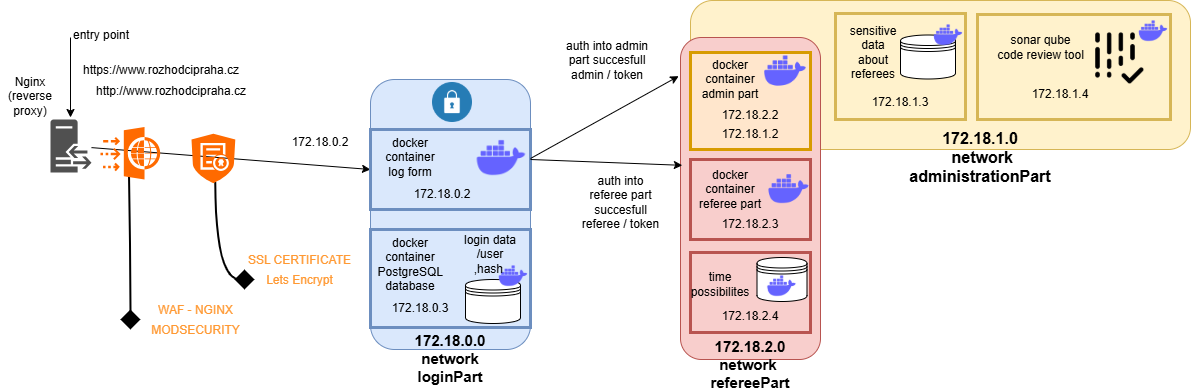

The diagram above was exported from draw.io. Its source (the exported page's mxGraphModel, read from the mxfile embedded in the PNG):
<mxGraphModel dx="2811" dy="1104" grid="1" gridSize="10" guides="1" tooltips="1" connect="1" arrows="1" fold="1" page="1" pageScale="1" pageWidth="827" pageHeight="1169" math="0" shadow="0">
  <root>
    <mxCell id="0" />
    <mxCell id="1" parent="0" />
    <mxCell id="n10MieApUVadLAZGZbKQ-34" value="" style="rounded=1;whiteSpace=wrap;html=1;fillColor=#fff2cc;strokeColor=#d6b656;" parent="1" vertex="1">
      <mxGeometry x="540" y="1" width="500" height="149" as="geometry" />
    </mxCell>
    <mxCell id="7O87tTN-yNcX4R2fQbSj-17" value="" style="rounded=0;whiteSpace=wrap;html=1;strokeWidth=3;fillColor=#fff2cc;strokeColor=#d6b656;" vertex="1" parent="1">
      <mxGeometry x="827" y="15" width="193" height="105" as="geometry" />
    </mxCell>
    <mxCell id="n10MieApUVadLAZGZbKQ-11" value="" style="endArrow=classic;html=1;rounded=0;" parent="1" edge="1" source="n10MieApUVadLAZGZbKQ-5">
      <mxGeometry width="50" height="50" relative="1" as="geometry">
        <mxPoint x="90" y="170" as="sourcePoint" />
        <mxPoint x="220" y="170" as="targetPoint" />
      </mxGeometry>
    </mxCell>
    <mxCell id="n10MieApUVadLAZGZbKQ-37" value="" style="rounded=0;whiteSpace=wrap;html=1;fillColor=#fff2cc;strokeColor=#d6b656;strokeWidth=3;" parent="1" vertex="1">
      <mxGeometry x="685" y="14" width="130" height="106" as="geometry" />
    </mxCell>
    <mxCell id="n10MieApUVadLAZGZbKQ-22" value="" style="rounded=1;whiteSpace=wrap;html=1;fillColor=#f8cecc;strokeColor=#b85450;" parent="1" vertex="1">
      <mxGeometry x="530" y="38" width="140" height="322" as="geometry" />
    </mxCell>
    <mxCell id="n10MieApUVadLAZGZbKQ-32" value="" style="rounded=0;whiteSpace=wrap;html=1;strokeWidth=3;fillColor=#f8cecc;strokeColor=#b85450;" parent="1" vertex="1">
      <mxGeometry x="540" y="253" width="120" height="80" as="geometry" />
    </mxCell>
    <mxCell id="n10MieApUVadLAZGZbKQ-29" value="" style="rounded=0;whiteSpace=wrap;html=1;strokeWidth=3;fillColor=#f8cecc;strokeColor=#b85450;" parent="1" vertex="1">
      <mxGeometry x="540" y="160" width="120" height="80" as="geometry" />
    </mxCell>
    <mxCell id="n10MieApUVadLAZGZbKQ-27" value="" style="rounded=0;whiteSpace=wrap;html=1;strokeWidth=3;fillColor=#ffe6cc;strokeColor=#d79b00;" parent="1" vertex="1">
      <mxGeometry x="540" y="53" width="120" height="97" as="geometry" />
    </mxCell>
    <mxCell id="n10MieApUVadLAZGZbKQ-12" value="" style="rounded=1;whiteSpace=wrap;html=1;fillColor=#dae8fc;strokeColor=#6c8ebf;" parent="1" vertex="1">
      <mxGeometry x="220" y="80" width="160" height="270" as="geometry" />
    </mxCell>
    <mxCell id="n10MieApUVadLAZGZbKQ-18" value="" style="rounded=0;whiteSpace=wrap;html=1;strokeWidth=3;fillColor=#dae8fc;strokeColor=#6c8ebf;" parent="1" vertex="1">
      <mxGeometry x="220" y="230" width="160" height="98" as="geometry" />
    </mxCell>
    <mxCell id="n10MieApUVadLAZGZbKQ-13" value="" style="rounded=0;whiteSpace=wrap;html=1;strokeWidth=3;fillColor=#dae8fc;strokeColor=#6c8ebf;" parent="1" vertex="1">
      <mxGeometry x="220" y="130" width="160" height="80" as="geometry" />
    </mxCell>
    <mxCell id="n10MieApUVadLAZGZbKQ-1" value="" style="shape=image;html=1;verticalAlign=top;verticalLabelPosition=bottom;labelBackgroundColor=#ffffff;imageAspect=0;aspect=fixed;image=https://cdn1.iconfinder.com/data/icons/unicons-line-vol-3/24/docker-128.png" parent="1" vertex="1">
      <mxGeometry x="614.5" y="166" width="48" height="48" as="geometry" />
    </mxCell>
    <mxCell id="n10MieApUVadLAZGZbKQ-2" value="" style="shape=image;html=1;verticalAlign=top;verticalLabelPosition=bottom;labelBackgroundColor=#ffffff;imageAspect=0;aspect=fixed;image=https://cdn1.iconfinder.com/data/icons/unicons-line-vol-3/24/docker-128.png" parent="1" vertex="1">
      <mxGeometry x="610" y="47" width="50" height="50" as="geometry" />
    </mxCell>
    <mxCell id="n10MieApUVadLAZGZbKQ-3" value="" style="shape=image;html=1;verticalAlign=top;verticalLabelPosition=bottom;labelBackgroundColor=#ffffff;imageAspect=0;aspect=fixed;image=https://cdn1.iconfinder.com/data/icons/unicons-line-vol-3/24/docker-128.png" parent="1" vertex="1">
      <mxGeometry x="322" y="130" width="58" height="58" as="geometry" />
    </mxCell>
    <mxCell id="n10MieApUVadLAZGZbKQ-4" value="" style="shape=datastore;whiteSpace=wrap;html=1;" parent="1" vertex="1">
      <mxGeometry x="315" y="280" width="55" height="44" as="geometry" />
    </mxCell>
    <mxCell id="n10MieApUVadLAZGZbKQ-5" value="" style="sketch=0;pointerEvents=1;shadow=0;dashed=0;html=1;strokeColor=none;fillColor=#505050;labelPosition=center;verticalLabelPosition=bottom;verticalAlign=top;outlineConnect=0;align=center;shape=mxgraph.office.servers.reverse_proxy;" parent="1" vertex="1">
      <mxGeometry x="-100" y="120" width="41" height="53" as="geometry" />
    </mxCell>
    <mxCell id="n10MieApUVadLAZGZbKQ-6" value="Nginx (reverse proxy)" style="text;html=1;align=center;verticalAlign=middle;whiteSpace=wrap;rounded=0;" parent="1" vertex="1">
      <mxGeometry x="-150" y="82" width="60" height="30" as="geometry" />
    </mxCell>
    <mxCell id="n10MieApUVadLAZGZbKQ-7" value="" style="endArrow=classic;html=1;rounded=0;" parent="1" edge="1">
      <mxGeometry width="50" height="50" relative="1" as="geometry">
        <mxPoint x="-80" y="38" as="sourcePoint" />
        <mxPoint x="-80" y="118" as="targetPoint" />
      </mxGeometry>
    </mxCell>
    <mxCell id="n10MieApUVadLAZGZbKQ-9" value="https://www.rozhodcipraha.cz" style="text;html=1;align=center;verticalAlign=middle;whiteSpace=wrap;rounded=0;" parent="1" vertex="1">
      <mxGeometry x="-19" y="56" width="60" height="30" as="geometry" />
    </mxCell>
    <mxCell id="n10MieApUVadLAZGZbKQ-10" value="entry point&lt;div&gt;&lt;br&gt;&lt;/div&gt;" style="text;html=1;align=center;verticalAlign=middle;whiteSpace=wrap;rounded=0;" parent="1" vertex="1">
      <mxGeometry x="-79" y="28" width="60" height="30" as="geometry" />
    </mxCell>
    <mxCell id="n10MieApUVadLAZGZbKQ-14" value="docker container log form" style="text;html=1;align=center;verticalAlign=middle;whiteSpace=wrap;rounded=0;" parent="1" vertex="1">
      <mxGeometry x="230" y="143" width="60" height="30" as="geometry" />
    </mxCell>
    <mxCell id="n10MieApUVadLAZGZbKQ-15" value="172.18.0.2" style="text;html=1;align=center;verticalAlign=middle;whiteSpace=wrap;rounded=0;" parent="1" vertex="1">
      <mxGeometry x="262" y="180" width="60" height="30" as="geometry" />
    </mxCell>
    <mxCell id="n10MieApUVadLAZGZbKQ-16" value="172.18.0.2" style="text;html=1;align=center;verticalAlign=middle;whiteSpace=wrap;rounded=0;" parent="1" vertex="1">
      <mxGeometry x="140" y="127.5" width="60" height="30" as="geometry" />
    </mxCell>
    <mxCell id="n10MieApUVadLAZGZbKQ-17" value="" style="shape=image;html=1;verticalAlign=top;verticalLabelPosition=bottom;labelBackgroundColor=#ffffff;imageAspect=0;aspect=fixed;image=https://cdn1.iconfinder.com/data/icons/unicons-line-vol-3/24/docker-128.png" parent="1" vertex="1">
      <mxGeometry x="346" y="260" width="34" height="34" as="geometry" />
    </mxCell>
    <mxCell id="n10MieApUVadLAZGZbKQ-19" value="" style="shape=image;html=1;verticalAlign=top;verticalLabelPosition=bottom;labelBackgroundColor=#ffffff;imageAspect=0;aspect=fixed;image=https://cdn4.iconfinder.com/data/icons/web-ui-color/128/Lock-128.png" parent="1" vertex="1">
      <mxGeometry x="282" y="83" width="40" height="40" as="geometry" />
    </mxCell>
    <mxCell id="n10MieApUVadLAZGZbKQ-20" value="docker container&lt;div&gt;PostgreSQL database&lt;/div&gt;" style="text;html=1;align=center;verticalAlign=middle;whiteSpace=wrap;rounded=0;" parent="1" vertex="1">
      <mxGeometry x="230" y="250" width="60" height="30" as="geometry" />
    </mxCell>
    <mxCell id="n10MieApUVadLAZGZbKQ-21" value="172.18.0.3" style="text;html=1;align=center;verticalAlign=middle;whiteSpace=wrap;rounded=0;" parent="1" vertex="1">
      <mxGeometry x="240" y="294" width="60" height="30" as="geometry" />
    </mxCell>
    <mxCell id="n10MieApUVadLAZGZbKQ-23" value="" style="endArrow=classic;html=1;rounded=0;exitX=1;exitY=0.5;exitDx=0;exitDy=0;entryX=-0.013;entryY=0.12;entryDx=0;entryDy=0;entryPerimeter=0;" parent="1" source="n10MieApUVadLAZGZbKQ-3" target="n10MieApUVadLAZGZbKQ-22" edge="1">
      <mxGeometry width="50" height="50" relative="1" as="geometry">
        <mxPoint x="390" y="200" as="sourcePoint" />
        <mxPoint x="440" y="150" as="targetPoint" />
      </mxGeometry>
    </mxCell>
    <mxCell id="n10MieApUVadLAZGZbKQ-24" value="" style="endArrow=classic;html=1;rounded=0;entryX=0.013;entryY=0.397;entryDx=0;entryDy=0;entryPerimeter=0;" parent="1" target="n10MieApUVadLAZGZbKQ-22" edge="1">
      <mxGeometry width="50" height="50" relative="1" as="geometry">
        <mxPoint x="380" y="160" as="sourcePoint" />
        <mxPoint x="440" y="150" as="targetPoint" />
      </mxGeometry>
    </mxCell>
    <mxCell id="n10MieApUVadLAZGZbKQ-25" value="auth into admin part succesfull admin / token" style="text;html=1;align=center;verticalAlign=middle;whiteSpace=wrap;rounded=0;" parent="1" vertex="1">
      <mxGeometry x="413.5" y="34" width="86" height="54" as="geometry" />
    </mxCell>
    <mxCell id="n10MieApUVadLAZGZbKQ-26" value="auth into referee part succesfull referee / token" style="text;html=1;align=center;verticalAlign=middle;whiteSpace=wrap;rounded=0;" parent="1" vertex="1">
      <mxGeometry x="430" y="166" width="80.5" height="74" as="geometry" />
    </mxCell>
    <mxCell id="n10MieApUVadLAZGZbKQ-28" value="&lt;font style=&quot;font-size: 15px;&quot;&gt;&lt;b&gt;172.18.0.0 network&lt;/b&gt;&lt;/font&gt;&lt;div&gt;&lt;font style=&quot;font-size: 15px;&quot;&gt;&lt;b&gt;loginPart&lt;/b&gt;&lt;/font&gt;&lt;/div&gt;" style="text;html=1;align=center;verticalAlign=middle;whiteSpace=wrap;rounded=0;" parent="1" vertex="1">
      <mxGeometry x="270" y="344" width="60" height="30" as="geometry" />
    </mxCell>
    <mxCell id="n10MieApUVadLAZGZbKQ-30" value="" style="shape=datastore;whiteSpace=wrap;html=1;" parent="1" vertex="1">
      <mxGeometry x="606.5" y="258" width="50" height="44" as="geometry" />
    </mxCell>
    <mxCell id="n10MieApUVadLAZGZbKQ-33" value="login data /user ,hash&amp;nbsp;" style="text;html=1;align=center;verticalAlign=middle;whiteSpace=wrap;rounded=0;" parent="1" vertex="1">
      <mxGeometry x="310" y="240" width="60" height="30" as="geometry" />
    </mxCell>
    <mxCell id="n10MieApUVadLAZGZbKQ-35" value="&lt;font style=&quot;font-size: 16px;&quot;&gt;&lt;b&gt;172.18.1.0&lt;/b&gt;&lt;/font&gt;&lt;div&gt;&lt;font style=&quot;font-size: 16px;&quot;&gt;&lt;b&gt;&amp;nbsp;network&lt;/b&gt;&lt;/font&gt;&lt;/div&gt;&lt;div&gt;&lt;font style=&quot;font-size: 16px;&quot;&gt;&lt;b&gt;administrationPart&lt;/b&gt;&lt;/font&gt;&lt;/div&gt;" style="text;html=1;align=center;verticalAlign=middle;whiteSpace=wrap;rounded=0;" parent="1" vertex="1">
      <mxGeometry x="730" y="143" width="200" height="30" as="geometry" />
    </mxCell>
    <mxCell id="n10MieApUVadLAZGZbKQ-36" value="&lt;b&gt;&lt;font style=&quot;font-size: 15px;&quot;&gt;172.18.2.0 network&amp;nbsp;&lt;/font&gt;&lt;/b&gt;&lt;div&gt;&lt;b&gt;&lt;font style=&quot;font-size: 15px;&quot;&gt;refereePart&lt;/font&gt;&lt;/b&gt;&lt;/div&gt;" style="text;html=1;align=center;verticalAlign=middle;whiteSpace=wrap;rounded=0;" parent="1" vertex="1">
      <mxGeometry x="570" y="350" width="60" height="30" as="geometry" />
    </mxCell>
    <mxCell id="n10MieApUVadLAZGZbKQ-38" value="" style="shape=datastore;whiteSpace=wrap;html=1;" parent="1" vertex="1">
      <mxGeometry x="750" y="35.5" width="55" height="44" as="geometry" />
    </mxCell>
    <mxCell id="n10MieApUVadLAZGZbKQ-31" value="" style="shape=image;html=1;verticalAlign=top;verticalLabelPosition=bottom;labelBackgroundColor=#ffffff;imageAspect=0;aspect=fixed;image=https://cdn1.iconfinder.com/data/icons/unicons-line-vol-3/24/docker-128.png" parent="1" vertex="1">
      <mxGeometry x="781" y="19" width="34" height="34" as="geometry" />
    </mxCell>
    <mxCell id="n10MieApUVadLAZGZbKQ-40" value="docker container referee part" style="text;html=1;align=center;verticalAlign=middle;whiteSpace=wrap;rounded=0;" parent="1" vertex="1">
      <mxGeometry x="543.75" y="175" width="72.5" height="30" as="geometry" />
    </mxCell>
    <mxCell id="n10MieApUVadLAZGZbKQ-41" value="docker container admin part" style="text;html=1;align=center;verticalAlign=middle;whiteSpace=wrap;rounded=0;" parent="1" vertex="1">
      <mxGeometry x="550" y="65" width="60" height="30" as="geometry" />
    </mxCell>
    <mxCell id="n10MieApUVadLAZGZbKQ-42" value="time possibilites" style="text;html=1;align=center;verticalAlign=middle;whiteSpace=wrap;rounded=0;" parent="1" vertex="1">
      <mxGeometry x="550" y="260" width="40" height="50" as="geometry" />
    </mxCell>
    <mxCell id="n10MieApUVadLAZGZbKQ-43" value="" style="shape=image;html=1;verticalAlign=top;verticalLabelPosition=bottom;labelBackgroundColor=#ffffff;imageAspect=0;aspect=fixed;image=https://cdn1.iconfinder.com/data/icons/unicons-line-vol-3/24/docker-128.png" parent="1" vertex="1">
      <mxGeometry x="614.5" y="270" width="34" height="34" as="geometry" />
    </mxCell>
    <mxCell id="n10MieApUVadLAZGZbKQ-44" value="sensitive data about referees" style="text;html=1;align=center;verticalAlign=middle;whiteSpace=wrap;rounded=0;" parent="1" vertex="1">
      <mxGeometry x="702.5" y="38" width="40" height="30" as="geometry" />
    </mxCell>
    <mxCell id="7O87tTN-yNcX4R2fQbSj-1" value="&lt;font style=&quot;font-size: 12px; color: rgb(255, 153, 51);&quot;&gt;&amp;nbsp;WAF - NGINX&amp;nbsp;&lt;/font&gt;&lt;div&gt;&lt;font style=&quot;font-size: 12px; color: rgb(255, 153, 51);&quot;&gt;MODSECURITY&lt;/font&gt;&lt;/div&gt;" style="text;html=1;align=center;verticalAlign=middle;resizable=0;points=[];autosize=1;strokeColor=none;fillColor=none;fontSize=16;strokeWidth=3;" vertex="1" parent="1">
      <mxGeometry x="-10.11" y="294" width="110" height="50" as="geometry" />
    </mxCell>
    <mxCell id="7O87tTN-yNcX4R2fQbSj-2" value="http://www.rozhodcipraha.cz" style="text;html=1;align=center;verticalAlign=middle;whiteSpace=wrap;rounded=0;" vertex="1" parent="1">
      <mxGeometry x="-9" y="88" width="60" height="8" as="geometry" />
    </mxCell>
    <mxCell id="7O87tTN-yNcX4R2fQbSj-7" style="edgeStyle=orthogonalEdgeStyle;rounded=0;html=1;startSize=8;endArrow=none;endFill=0;endSize=13;jettySize=auto;orthogonalLoop=1;strokeColor=#000000;strokeWidth=2;fontSize=13;arcSize=10;curved=1;exitX=0.9;exitY=0.5;exitDx=0;exitDy=0;exitPerimeter=0;entryX=0.478;entryY=0.908;entryDx=0;entryDy=0;entryPerimeter=0;" edge="1" source="7O87tTN-yNcX4R2fQbSj-8" parent="1" target="7O87tTN-yNcX4R2fQbSj-6">
      <mxGeometry relative="1" as="geometry">
        <mxPoint x="-19" y="170" as="targetPoint" />
        <mxPoint x="90" y="230" as="sourcePoint" />
      </mxGeometry>
    </mxCell>
    <mxCell id="7O87tTN-yNcX4R2fQbSj-8" value="" style="shape=stencil(lVLNEoIgEH4arg3CdOjYUL0HIiUjgQOm9fatkJMoHrwws/vx/czuIsp8zVuJCK4RvSBCCIYHyiEtuW+l6GKv507xUsuI+M7ZRg6q6n4KytTSqW5E6RXhMxo1MKJMWGNARFnjE2SGgxhXBrj4HcXw4RRtPlN9DPVtoQ2dLXnKSi6ah7MvU2V9Wz5GXwET/LS9/AcqcJonkyala2VmdJLSi738hf1u/932Qlsv81/C1DeGR9ldaR1vI7utjZ0AzzqZBYC0wkI3XnBofAE=);whiteSpace=wrap;html=1;direction=north;cloneable=0;deletable=1;rotatable=1;resizable=0;strokeColor=none;fillColor=#000000;" vertex="1" parent="1">
      <mxGeometry x="-30.11" y="310" width="20" height="20" as="geometry" />
    </mxCell>
    <mxCell id="7O87tTN-yNcX4R2fQbSj-13" style="edgeStyle=orthogonalEdgeStyle;rounded=0;html=1;startSize=8;endArrow=none;endFill=0;endSize=13;jettySize=auto;orthogonalLoop=1;strokeColor=#000000;strokeWidth=2;fontSize=13;arcSize=10;curved=1;entryX=0.545;entryY=0.973;entryDx=0;entryDy=0;entryPerimeter=0;" edge="1" parent="1" target="7O87tTN-yNcX4R2fQbSj-11">
      <mxGeometry relative="1" as="geometry">
        <mxPoint x="-11" y="185" as="targetPoint" />
        <mxPoint x="90" y="280" as="sourcePoint" />
      </mxGeometry>
    </mxCell>
    <mxCell id="7O87tTN-yNcX4R2fQbSj-14" value="" style="shape=stencil(lVLNEoIgEH4arg3CdOjYUL0HIiUjgQOm9fatkJMoHrwws/vx/czuIsp8zVuJCK4RvSBCCIYHyiEtuW+l6GKv507xUsuI+M7ZRg6q6n4KytTSqW5E6RXhMxo1MKJMWGNARFnjE2SGgxhXBrj4HcXw4RRtPlN9DPVtoQ2dLXnKSi6ah7MvU2V9Wz5GXwET/LS9/AcqcJonkyala2VmdJLSi738hf1u/932Qlsv81/C1DeGR9ldaR1vI7utjZ0AzzqZBYC0wkI3XnBofAE=);whiteSpace=wrap;html=1;direction=north;cloneable=0;deletable=1;rotatable=1;resizable=0;strokeColor=none;fillColor=#000000;" vertex="1" parent="1">
      <mxGeometry x="84" y="270" width="20" height="20" as="geometry" />
    </mxCell>
    <mxCell id="7O87tTN-yNcX4R2fQbSj-11" value="" style="points=[];aspect=fixed;html=1;align=center;shadow=0;dashed=0;fillColor=#FF6A00;strokeColor=none;shape=mxgraph.alibaba_cloud.cas_ssl_central_authentication_service;" vertex="1" parent="1">
      <mxGeometry x="41" y="134.25" width="43.8" height="49.5" as="geometry" />
    </mxCell>
    <mxCell id="7O87tTN-yNcX4R2fQbSj-6" value="" style="points=[];aspect=fixed;html=1;align=center;shadow=0;dashed=0;fillColor=#FF6A00;strokeColor=none;shape=mxgraph.alibaba_cloud.waf_web_application_firewall;" vertex="1" parent="1">
      <mxGeometry x="-50" y="127.5" width="59.78" height="52.5" as="geometry" />
    </mxCell>
    <mxCell id="7O87tTN-yNcX4R2fQbSj-15" value="&lt;font color=&quot;#ff9933&quot;&gt;&lt;span style=&quot;font-size: 12px;&quot;&gt;SSL CERTIFICATE&lt;/span&gt;&lt;/font&gt;&lt;div&gt;&lt;font color=&quot;#ff9933&quot;&gt;&lt;span style=&quot;font-size: 12px;&quot;&gt;Lets Encrypt&lt;/span&gt;&lt;/font&gt;&lt;/div&gt;" style="text;html=1;align=center;verticalAlign=middle;resizable=0;points=[];autosize=1;strokeColor=none;fillColor=none;fontSize=16;" vertex="1" parent="1">
      <mxGeometry x="84" y="244" width="130" height="50" as="geometry" />
    </mxCell>
    <mxCell id="7O87tTN-yNcX4R2fQbSj-16" value="" style="shape=image;html=1;verticalAlign=top;verticalLabelPosition=bottom;labelBackgroundColor=#ffffff;imageAspect=0;aspect=fixed;image=https://cdn1.iconfinder.com/data/icons/iconoir-vol-4/24/shopping-code-check-128.png" vertex="1" parent="1">
      <mxGeometry x="930" y="21" width="70" height="70" as="geometry" />
    </mxCell>
    <mxCell id="7O87tTN-yNcX4R2fQbSj-19" value="" style="shape=image;html=1;verticalAlign=top;verticalLabelPosition=bottom;labelBackgroundColor=#ffffff;imageAspect=0;aspect=fixed;image=https://cdn1.iconfinder.com/data/icons/unicons-line-vol-3/24/docker-128.png" vertex="1" parent="1">
      <mxGeometry x="986" y="15" width="34" height="34" as="geometry" />
    </mxCell>
    <mxCell id="7O87tTN-yNcX4R2fQbSj-20" value="sonar qube&lt;div&gt;code review tool&lt;/div&gt;" style="text;html=1;align=center;verticalAlign=middle;resizable=0;points=[];autosize=1;strokeColor=none;fillColor=none;fontSize=12;" vertex="1" parent="1">
      <mxGeometry x="835" y="28" width="110" height="40" as="geometry" />
    </mxCell>
    <mxCell id="7O87tTN-yNcX4R2fQbSj-23" value="172.18.2.2" style="text;html=1;align=center;verticalAlign=middle;whiteSpace=wrap;rounded=0;" vertex="1" parent="1">
      <mxGeometry x="570" y="101" width="60" height="30" as="geometry" />
    </mxCell>
    <mxCell id="7O87tTN-yNcX4R2fQbSj-24" value="172.18.2.3" style="text;html=1;align=center;verticalAlign=middle;whiteSpace=wrap;rounded=0;" vertex="1" parent="1">
      <mxGeometry x="570" y="210" width="60" height="30" as="geometry" />
    </mxCell>
    <mxCell id="7O87tTN-yNcX4R2fQbSj-25" value="172.18.2.4" style="text;html=1;align=center;verticalAlign=middle;whiteSpace=wrap;rounded=0;" vertex="1" parent="1">
      <mxGeometry x="570" y="302" width="60" height="30" as="geometry" />
    </mxCell>
    <mxCell id="7O87tTN-yNcX4R2fQbSj-26" value="172.18.1.2" style="text;html=1;align=center;verticalAlign=middle;whiteSpace=wrap;rounded=0;" vertex="1" parent="1">
      <mxGeometry x="570" y="120" width="60" height="30" as="geometry" />
    </mxCell>
    <mxCell id="7O87tTN-yNcX4R2fQbSj-27" value="172.18.1.3" style="text;html=1;align=center;verticalAlign=middle;whiteSpace=wrap;rounded=0;" vertex="1" parent="1">
      <mxGeometry x="720" y="88" width="60" height="30" as="geometry" />
    </mxCell>
    <mxCell id="7O87tTN-yNcX4R2fQbSj-28" value="172.18.1.4" style="text;html=1;align=center;verticalAlign=middle;whiteSpace=wrap;rounded=0;" vertex="1" parent="1">
      <mxGeometry x="880" y="80" width="60" height="30" as="geometry" />
    </mxCell>
  </root>
</mxGraphModel>